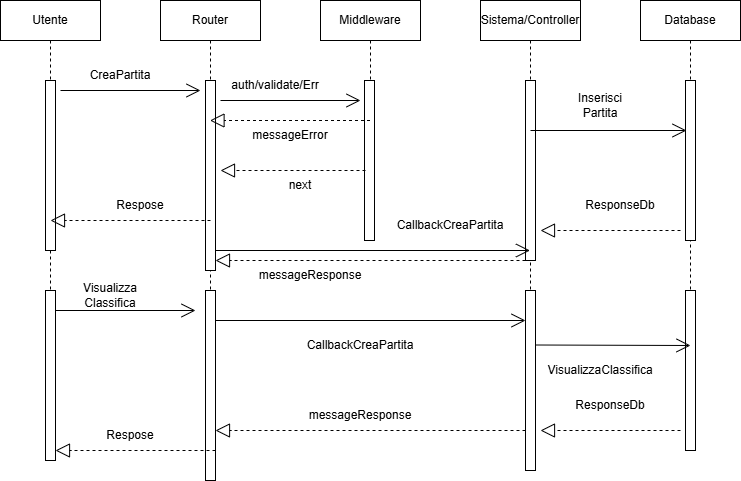

The diagram above was exported from draw.io. Its source (the exported page's mxGraphModel, read from the mxfile embedded in the PNG):
<mxGraphModel dx="1290" dy="522" grid="1" gridSize="10" guides="1" tooltips="1" connect="1" arrows="1" fold="1" page="1" pageScale="1" pageWidth="827" pageHeight="1169" math="0" shadow="0">
  <root>
    <mxCell id="0" />
    <mxCell id="1" parent="0" />
    <mxCell id="Hw6Q8x8AcOjFG2SsChdY-12" value="Utente" style="shape=umlLifeline;perimeter=lifelinePerimeter;whiteSpace=wrap;html=1;container=1;dropTarget=0;collapsible=0;recursiveResize=0;outlineConnect=0;portConstraint=eastwest;newEdgeStyle={&quot;curved&quot;:0,&quot;rounded&quot;:0};" vertex="1" parent="1">
      <mxGeometry x="40" y="40" width="100" height="460" as="geometry" />
    </mxCell>
    <mxCell id="Hw6Q8x8AcOjFG2SsChdY-17" value="" style="html=1;points=[[0,0,0,0,5],[0,1,0,0,-5],[1,0,0,0,5],[1,1,0,0,-5]];perimeter=orthogonalPerimeter;outlineConnect=0;targetShapes=umlLifeline;portConstraint=eastwest;newEdgeStyle={&quot;curved&quot;:0,&quot;rounded&quot;:0};" vertex="1" parent="Hw6Q8x8AcOjFG2SsChdY-12">
      <mxGeometry x="45" y="80" width="10" height="170" as="geometry" />
    </mxCell>
    <mxCell id="Hw6Q8x8AcOjFG2SsChdY-13" value="Router" style="shape=umlLifeline;perimeter=lifelinePerimeter;whiteSpace=wrap;html=1;container=1;dropTarget=0;collapsible=0;recursiveResize=0;outlineConnect=0;portConstraint=eastwest;newEdgeStyle={&quot;curved&quot;:0,&quot;rounded&quot;:0};" vertex="1" parent="1">
      <mxGeometry x="200" y="40" width="100" height="300" as="geometry" />
    </mxCell>
    <mxCell id="Hw6Q8x8AcOjFG2SsChdY-22" value="" style="html=1;points=[[0,0,0,0,5],[0,1,0,0,-5],[1,0,0,0,5],[1,1,0,0,-5]];perimeter=orthogonalPerimeter;outlineConnect=0;targetShapes=umlLifeline;portConstraint=eastwest;newEdgeStyle={&quot;curved&quot;:0,&quot;rounded&quot;:0};" vertex="1" parent="Hw6Q8x8AcOjFG2SsChdY-13">
      <mxGeometry x="45" y="80" width="10" height="190" as="geometry" />
    </mxCell>
    <mxCell id="Hw6Q8x8AcOjFG2SsChdY-14" value="Middleware" style="shape=umlLifeline;perimeter=lifelinePerimeter;whiteSpace=wrap;html=1;container=1;dropTarget=0;collapsible=0;recursiveResize=0;outlineConnect=0;portConstraint=eastwest;newEdgeStyle={&quot;curved&quot;:0,&quot;rounded&quot;:0};" vertex="1" parent="1">
      <mxGeometry x="360" y="40" width="100" height="240" as="geometry" />
    </mxCell>
    <mxCell id="Hw6Q8x8AcOjFG2SsChdY-24" value="" style="html=1;points=[[0,0,0,0,5],[0,1,0,0,-5],[1,0,0,0,5],[1,1,0,0,-5]];perimeter=orthogonalPerimeter;outlineConnect=0;targetShapes=umlLifeline;portConstraint=eastwest;newEdgeStyle={&quot;curved&quot;:0,&quot;rounded&quot;:0};" vertex="1" parent="Hw6Q8x8AcOjFG2SsChdY-14">
      <mxGeometry x="44" y="80" width="10" height="160" as="geometry" />
    </mxCell>
    <mxCell id="Hw6Q8x8AcOjFG2SsChdY-15" value="Sistema/Controller" style="shape=umlLifeline;perimeter=lifelinePerimeter;whiteSpace=wrap;html=1;container=1;dropTarget=0;collapsible=0;recursiveResize=0;outlineConnect=0;portConstraint=eastwest;newEdgeStyle={&quot;curved&quot;:0,&quot;rounded&quot;:0};" vertex="1" parent="1">
      <mxGeometry x="520" y="40" width="100" height="300" as="geometry" />
    </mxCell>
    <mxCell id="Hw6Q8x8AcOjFG2SsChdY-25" value="" style="html=1;points=[[0,0,0,0,5],[0,1,0,0,-5],[1,0,0,0,5],[1,1,0,0,-5]];perimeter=orthogonalPerimeter;outlineConnect=0;targetShapes=umlLifeline;portConstraint=eastwest;newEdgeStyle={&quot;curved&quot;:0,&quot;rounded&quot;:0};" vertex="1" parent="Hw6Q8x8AcOjFG2SsChdY-15">
      <mxGeometry x="45" y="80" width="10" height="180" as="geometry" />
    </mxCell>
    <mxCell id="Hw6Q8x8AcOjFG2SsChdY-16" value="Database" style="shape=umlLifeline;perimeter=lifelinePerimeter;whiteSpace=wrap;html=1;container=1;dropTarget=0;collapsible=0;recursiveResize=0;outlineConnect=0;portConstraint=eastwest;newEdgeStyle={&quot;curved&quot;:0,&quot;rounded&quot;:0};" vertex="1" parent="1">
      <mxGeometry x="680" y="40" width="100" height="300" as="geometry" />
    </mxCell>
    <mxCell id="Hw6Q8x8AcOjFG2SsChdY-26" value="" style="html=1;points=[[0,0,0,0,5],[0,1,0,0,-5],[1,0,0,0,5],[1,1,0,0,-5]];perimeter=orthogonalPerimeter;outlineConnect=0;targetShapes=umlLifeline;portConstraint=eastwest;newEdgeStyle={&quot;curved&quot;:0,&quot;rounded&quot;:0};" vertex="1" parent="Hw6Q8x8AcOjFG2SsChdY-16">
      <mxGeometry x="45" y="80" width="10" height="160" as="geometry" />
    </mxCell>
    <mxCell id="Hw6Q8x8AcOjFG2SsChdY-20" value="" style="endArrow=open;endFill=1;endSize=12;html=1;rounded=0;" edge="1" parent="1">
      <mxGeometry width="160" relative="1" as="geometry">
        <mxPoint x="100" y="130" as="sourcePoint" />
        <mxPoint x="240" y="130" as="targetPoint" />
      </mxGeometry>
    </mxCell>
    <mxCell id="Hw6Q8x8AcOjFG2SsChdY-21" value="CreaPartita" style="text;html=1;align=center;verticalAlign=middle;whiteSpace=wrap;rounded=0;" vertex="1" parent="1">
      <mxGeometry x="130" y="100" width="60" height="30" as="geometry" />
    </mxCell>
    <mxCell id="Hw6Q8x8AcOjFG2SsChdY-23" value="" style="endArrow=open;endFill=1;endSize=12;html=1;rounded=0;" edge="1" parent="1">
      <mxGeometry width="160" relative="1" as="geometry">
        <mxPoint x="260" y="140" as="sourcePoint" />
        <mxPoint x="400" y="140" as="targetPoint" />
      </mxGeometry>
    </mxCell>
    <mxCell id="Hw6Q8x8AcOjFG2SsChdY-31" value="auth/validate/Err" style="text;html=1;align=center;verticalAlign=middle;whiteSpace=wrap;rounded=0;" vertex="1" parent="1">
      <mxGeometry x="285" y="110" width="60" height="30" as="geometry" />
    </mxCell>
    <mxCell id="Hw6Q8x8AcOjFG2SsChdY-33" value="" style="endArrow=block;dashed=1;endFill=0;endSize=12;html=1;rounded=0;" edge="1" parent="1" source="Hw6Q8x8AcOjFG2SsChdY-14" target="Hw6Q8x8AcOjFG2SsChdY-13">
      <mxGeometry width="160" relative="1" as="geometry">
        <mxPoint x="180" y="320" as="sourcePoint" />
        <mxPoint x="330" y="290" as="targetPoint" />
      </mxGeometry>
    </mxCell>
    <mxCell id="Hw6Q8x8AcOjFG2SsChdY-34" value="messageError" style="text;html=1;align=center;verticalAlign=middle;whiteSpace=wrap;rounded=0;" vertex="1" parent="1">
      <mxGeometry x="300" y="150" width="60" height="50" as="geometry" />
    </mxCell>
    <mxCell id="Hw6Q8x8AcOjFG2SsChdY-36" value="" style="endArrow=block;dashed=1;endFill=0;endSize=12;html=1;rounded=0;" edge="1" parent="1">
      <mxGeometry width="160" relative="1" as="geometry">
        <mxPoint x="250" y="260" as="sourcePoint" />
        <mxPoint x="90" y="260" as="targetPoint" />
      </mxGeometry>
    </mxCell>
    <mxCell id="Hw6Q8x8AcOjFG2SsChdY-37" value="Respose" style="text;html=1;align=center;verticalAlign=middle;whiteSpace=wrap;rounded=0;" vertex="1" parent="1">
      <mxGeometry x="150" y="220" width="60" height="50" as="geometry" />
    </mxCell>
    <mxCell id="Hw6Q8x8AcOjFG2SsChdY-39" value="CallbackCreaPartita" style="text;html=1;align=center;verticalAlign=middle;whiteSpace=wrap;rounded=0;" vertex="1" parent="1">
      <mxGeometry x="460" y="250" width="60" height="30" as="geometry" />
    </mxCell>
    <mxCell id="Hw6Q8x8AcOjFG2SsChdY-41" value="" style="endArrow=open;endFill=1;endSize=12;html=1;rounded=0;" edge="1" parent="1">
      <mxGeometry width="160" relative="1" as="geometry">
        <mxPoint x="570" y="170" as="sourcePoint" />
        <mxPoint x="726" y="170" as="targetPoint" />
      </mxGeometry>
    </mxCell>
    <mxCell id="Hw6Q8x8AcOjFG2SsChdY-42" value="Inserisci Partita" style="text;html=1;align=center;verticalAlign=middle;whiteSpace=wrap;rounded=0;" vertex="1" parent="1">
      <mxGeometry x="610" y="130" width="60" height="30" as="geometry" />
    </mxCell>
    <mxCell id="Hw6Q8x8AcOjFG2SsChdY-43" value="" style="endArrow=block;dashed=1;endFill=0;endSize=12;html=1;rounded=0;" edge="1" parent="1">
      <mxGeometry width="160" relative="1" as="geometry">
        <mxPoint x="720" y="270" as="sourcePoint" />
        <mxPoint x="580" y="270" as="targetPoint" />
      </mxGeometry>
    </mxCell>
    <mxCell id="Hw6Q8x8AcOjFG2SsChdY-44" value="ResponseDb" style="text;html=1;align=center;verticalAlign=middle;whiteSpace=wrap;rounded=0;" vertex="1" parent="1">
      <mxGeometry x="630" y="230" width="60" height="30" as="geometry" />
    </mxCell>
    <mxCell id="Hw6Q8x8AcOjFG2SsChdY-45" value="" style="endArrow=block;dashed=1;endFill=0;endSize=12;html=1;rounded=0;" edge="1" parent="1">
      <mxGeometry width="160" relative="1" as="geometry">
        <mxPoint x="565" y="300" as="sourcePoint" />
        <mxPoint x="255" y="300" as="targetPoint" />
      </mxGeometry>
    </mxCell>
    <mxCell id="Hw6Q8x8AcOjFG2SsChdY-48" value="messageResponse" style="text;html=1;align=center;verticalAlign=middle;whiteSpace=wrap;rounded=0;" vertex="1" parent="1">
      <mxGeometry x="320" y="300" width="60" height="30" as="geometry" />
    </mxCell>
    <mxCell id="Hw6Q8x8AcOjFG2SsChdY-52" value="" style="html=1;points=[[0,0,0,0,5],[0,1,0,0,-5],[1,0,0,0,5],[1,1,0,0,-5]];perimeter=orthogonalPerimeter;outlineConnect=0;targetShapes=umlLifeline;portConstraint=eastwest;newEdgeStyle={&quot;curved&quot;:0,&quot;rounded&quot;:0};" vertex="1" parent="1">
      <mxGeometry x="85" y="330" width="10" height="170" as="geometry" />
    </mxCell>
    <mxCell id="Hw6Q8x8AcOjFG2SsChdY-53" value="" style="html=1;points=[[0,0,0,0,5],[0,1,0,0,-5],[1,0,0,0,5],[1,1,0,0,-5]];perimeter=orthogonalPerimeter;outlineConnect=0;targetShapes=umlLifeline;portConstraint=eastwest;newEdgeStyle={&quot;curved&quot;:0,&quot;rounded&quot;:0};" vertex="1" parent="1">
      <mxGeometry x="245" y="330" width="10" height="190" as="geometry" />
    </mxCell>
    <mxCell id="Hw6Q8x8AcOjFG2SsChdY-54" value="" style="endArrow=open;endFill=1;endSize=12;html=1;rounded=0;" edge="1" parent="1">
      <mxGeometry width="160" relative="1" as="geometry">
        <mxPoint x="95" y="350" as="sourcePoint" />
        <mxPoint x="235" y="350" as="targetPoint" />
      </mxGeometry>
    </mxCell>
    <mxCell id="Hw6Q8x8AcOjFG2SsChdY-55" value="Visualizza Classifica" style="text;html=1;align=center;verticalAlign=middle;whiteSpace=wrap;rounded=0;" vertex="1" parent="1">
      <mxGeometry x="120" y="320" width="60" height="30" as="geometry" />
    </mxCell>
    <mxCell id="Hw6Q8x8AcOjFG2SsChdY-56" value="" style="html=1;points=[[0,0,0,0,5],[0,1,0,0,-5],[1,0,0,0,5],[1,1,0,0,-5]];perimeter=orthogonalPerimeter;outlineConnect=0;targetShapes=umlLifeline;portConstraint=eastwest;newEdgeStyle={&quot;curved&quot;:0,&quot;rounded&quot;:0};" vertex="1" parent="1">
      <mxGeometry x="565" y="330" width="10" height="180" as="geometry" />
    </mxCell>
    <mxCell id="Hw6Q8x8AcOjFG2SsChdY-57" value="" style="html=1;points=[[0,0,0,0,5],[0,1,0,0,-5],[1,0,0,0,5],[1,1,0,0,-5]];perimeter=orthogonalPerimeter;outlineConnect=0;targetShapes=umlLifeline;portConstraint=eastwest;newEdgeStyle={&quot;curved&quot;:0,&quot;rounded&quot;:0};" vertex="1" parent="1">
      <mxGeometry x="725" y="330" width="10" height="160" as="geometry" />
    </mxCell>
    <mxCell id="Hw6Q8x8AcOjFG2SsChdY-58" value="" style="endArrow=block;dashed=1;endFill=0;endSize=12;html=1;rounded=0;" edge="1" parent="1">
      <mxGeometry width="160" relative="1" as="geometry">
        <mxPoint x="405" y="210" as="sourcePoint" />
        <mxPoint x="260" y="210" as="targetPoint" />
      </mxGeometry>
    </mxCell>
    <mxCell id="Hw6Q8x8AcOjFG2SsChdY-59" value="next" style="text;html=1;align=center;verticalAlign=middle;whiteSpace=wrap;rounded=0;" vertex="1" parent="1">
      <mxGeometry x="310" y="200" width="60" height="50" as="geometry" />
    </mxCell>
    <mxCell id="Hw6Q8x8AcOjFG2SsChdY-64" value="" style="endArrow=open;endFill=1;endSize=12;html=1;rounded=0;" edge="1" parent="1" target="Hw6Q8x8AcOjFG2SsChdY-15">
      <mxGeometry width="160" relative="1" as="geometry">
        <mxPoint x="255" y="290" as="sourcePoint" />
        <mxPoint x="395" y="290" as="targetPoint" />
      </mxGeometry>
    </mxCell>
    <mxCell id="Hw6Q8x8AcOjFG2SsChdY-65" value="CallbackCreaPartita" style="text;html=1;align=center;verticalAlign=middle;whiteSpace=wrap;rounded=0;" vertex="1" parent="1">
      <mxGeometry x="370" y="370" width="60" height="30" as="geometry" />
    </mxCell>
    <mxCell id="Hw6Q8x8AcOjFG2SsChdY-66" value="" style="endArrow=open;endFill=1;endSize=12;html=1;rounded=0;" edge="1" parent="1" target="Hw6Q8x8AcOjFG2SsChdY-56">
      <mxGeometry width="160" relative="1" as="geometry">
        <mxPoint x="255" y="360" as="sourcePoint" />
        <mxPoint x="395" y="360" as="targetPoint" />
      </mxGeometry>
    </mxCell>
    <mxCell id="Hw6Q8x8AcOjFG2SsChdY-67" value="" style="endArrow=open;endFill=1;endSize=12;html=1;rounded=0;" edge="1" parent="1">
      <mxGeometry width="160" relative="1" as="geometry">
        <mxPoint x="575" y="384.5" as="sourcePoint" />
        <mxPoint x="730" y="385" as="targetPoint" />
      </mxGeometry>
    </mxCell>
    <mxCell id="Hw6Q8x8AcOjFG2SsChdY-68" value="VisualizzaClassifica" style="text;html=1;align=center;verticalAlign=middle;whiteSpace=wrap;rounded=0;" vertex="1" parent="1">
      <mxGeometry x="610" y="395" width="60" height="30" as="geometry" />
    </mxCell>
    <mxCell id="Hw6Q8x8AcOjFG2SsChdY-69" value="" style="endArrow=block;dashed=1;endFill=0;endSize=12;html=1;rounded=0;" edge="1" parent="1">
      <mxGeometry width="160" relative="1" as="geometry">
        <mxPoint x="255" y="490" as="sourcePoint" />
        <mxPoint x="95" y="490" as="targetPoint" />
      </mxGeometry>
    </mxCell>
    <mxCell id="Hw6Q8x8AcOjFG2SsChdY-70" value="Respose" style="text;html=1;align=center;verticalAlign=middle;whiteSpace=wrap;rounded=0;" vertex="1" parent="1">
      <mxGeometry x="140" y="450" width="60" height="50" as="geometry" />
    </mxCell>
    <mxCell id="Hw6Q8x8AcOjFG2SsChdY-71" value="" style="endArrow=block;dashed=1;endFill=0;endSize=12;html=1;rounded=0;" edge="1" parent="1">
      <mxGeometry width="160" relative="1" as="geometry">
        <mxPoint x="565" y="470" as="sourcePoint" />
        <mxPoint x="255" y="470" as="targetPoint" />
      </mxGeometry>
    </mxCell>
    <mxCell id="Hw6Q8x8AcOjFG2SsChdY-72" value="messageResponse" style="text;html=1;align=center;verticalAlign=middle;whiteSpace=wrap;rounded=0;" vertex="1" parent="1">
      <mxGeometry x="370" y="440" width="60" height="30" as="geometry" />
    </mxCell>
    <mxCell id="Hw6Q8x8AcOjFG2SsChdY-73" value="ResponseDb" style="text;html=1;align=center;verticalAlign=middle;whiteSpace=wrap;rounded=0;" vertex="1" parent="1">
      <mxGeometry x="620" y="430" width="60" height="30" as="geometry" />
    </mxCell>
    <mxCell id="Hw6Q8x8AcOjFG2SsChdY-74" value="" style="endArrow=block;dashed=1;endFill=0;endSize=12;html=1;rounded=0;" edge="1" parent="1">
      <mxGeometry width="160" relative="1" as="geometry">
        <mxPoint x="720" y="470" as="sourcePoint" />
        <mxPoint x="580" y="470" as="targetPoint" />
      </mxGeometry>
    </mxCell>
  </root>
</mxGraphModel>